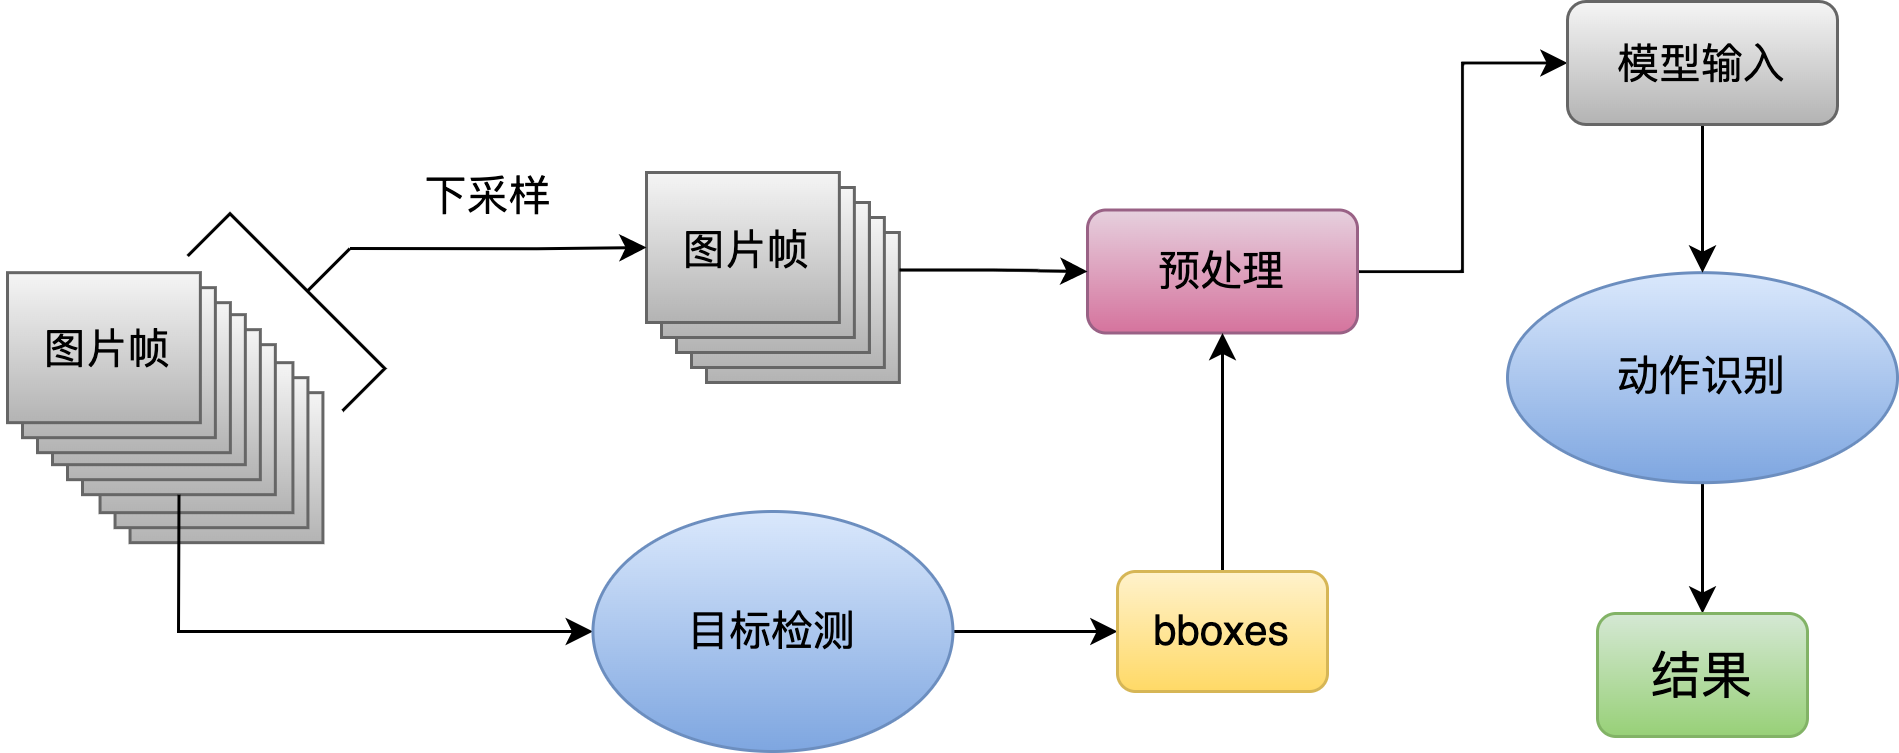

The diagram above was exported from draw.io. Its source (the exported page's mxGraphModel, read from the mxfile embedded in the PNG):
<mxGraphModel dx="946" dy="589" grid="1" gridSize="10" guides="1" tooltips="1" connect="1" arrows="1" fold="1" page="1" pageScale="1" pageWidth="1169" pageHeight="827" math="0" shadow="0">
  <root>
    <mxCell id="0" />
    <mxCell id="1" parent="0" />
    <mxCell id="i4C7o0GuX8twk1hJeVlQ-43" style="edgeStyle=orthogonalEdgeStyle;rounded=0;orthogonalLoop=1;jettySize=auto;html=1;exitX=0.5;exitY=1;exitDx=0;exitDy=0;entryX=0.5;entryY=0;entryDx=0;entryDy=0;fontSize=14;" edge="1" parent="1" source="i4C7o0GuX8twk1hJeVlQ-37" target="i4C7o0GuX8twk1hJeVlQ-11">
      <mxGeometry relative="1" as="geometry" />
    </mxCell>
    <mxCell id="i4C7o0GuX8twk1hJeVlQ-37" value="动作识别" style="ellipse;whiteSpace=wrap;html=1;fontSize=14;fillColor=#dae8fc;strokeColor=#6c8ebf;gradientColor=#7ea6e0;" vertex="1" parent="1">
      <mxGeometry x="820" y="300.39" width="130" height="70" as="geometry" />
    </mxCell>
    <mxCell id="i4C7o0GuX8twk1hJeVlQ-1" value="" style="group" vertex="1" connectable="0" parent="1">
      <mxGeometry x="320" y="300.39" width="120" height="90" as="geometry" />
    </mxCell>
    <mxCell id="i4C7o0GuX8twk1hJeVlQ-2" value="" style="group" vertex="1" connectable="0" parent="i4C7o0GuX8twk1hJeVlQ-1">
      <mxGeometry width="120" height="90" as="geometry" />
    </mxCell>
    <mxCell id="_2AYHa-0U6KOFNo2844P-14" value="" style="verticalLabelPosition=bottom;verticalAlign=top;html=1;shape=mxgraph.basic.layered_rect;dx=10;outlineConnect=0;fillColor=#f5f5f5;strokeColor=#666666;gradientColor=#b3b3b3;" parent="i4C7o0GuX8twk1hJeVlQ-2" vertex="1">
      <mxGeometry x="30.854285714285766" y="30" width="74.28571428571429" height="60" as="geometry" />
    </mxCell>
    <mxCell id="_2AYHa-0U6KOFNo2844P-15" value="" style="verticalLabelPosition=bottom;verticalAlign=top;html=1;shape=mxgraph.basic.layered_rect;dx=10;outlineConnect=0;fillColor=#f5f5f5;strokeColor=#666666;gradientColor=#b3b3b3;" parent="i4C7o0GuX8twk1hJeVlQ-2" vertex="1">
      <mxGeometry x="14.997142857142876" y="14" width="74.28571428571429" height="60" as="geometry" />
    </mxCell>
    <mxCell id="_2AYHa-0U6KOFNo2844P-16" value="" style="verticalLabelPosition=bottom;verticalAlign=top;html=1;shape=mxgraph.basic.layered_rect;dx=10;outlineConnect=0;fillColor=#f5f5f5;strokeColor=#666666;gradientColor=#b3b3b3;" parent="i4C7o0GuX8twk1hJeVlQ-2" vertex="1">
      <mxGeometry width="74.28571428571429" height="60" as="geometry" />
    </mxCell>
    <mxCell id="_2AYHa-0U6KOFNo2844P-29" value="" style="strokeWidth=1;html=1;shape=mxgraph.flowchart.annotation_2;align=left;labelPosition=right;pointerEvents=1;fontSize=14;rotation=135;" parent="i4C7o0GuX8twk1hJeVlQ-2" vertex="1">
      <mxGeometry x="80" y="-30.389999999999986" width="40" height="73" as="geometry" />
    </mxCell>
    <mxCell id="i4C7o0GuX8twk1hJeVlQ-15" value="图片帧" style="text;html=1;align=center;verticalAlign=middle;resizable=0;points=[];autosize=1;strokeColor=none;fillColor=none;fontSize=14;" vertex="1" parent="i4C7o0GuX8twk1hJeVlQ-2">
      <mxGeometry x="-2" y="11" width="70" height="30" as="geometry" />
    </mxCell>
    <mxCell id="i4C7o0GuX8twk1hJeVlQ-7" value="" style="group" vertex="1" connectable="0" parent="1">
      <mxGeometry x="533.0042857142857" y="267" width="84.28571428571433" height="70" as="geometry" />
    </mxCell>
    <mxCell id="i4C7o0GuX8twk1hJeVlQ-6" value="" style="verticalLabelPosition=bottom;verticalAlign=top;html=1;shape=mxgraph.basic.layered_rect;dx=10;outlineConnect=0;fillColor=#f5f5f5;strokeColor=#666666;gradientColor=#b3b3b3;" vertex="1" parent="i4C7o0GuX8twk1hJeVlQ-7">
      <mxGeometry x="10" y="10" width="74.28571428571429" height="60" as="geometry" />
    </mxCell>
    <mxCell id="i4C7o0GuX8twk1hJeVlQ-5" value="" style="verticalLabelPosition=bottom;verticalAlign=top;html=1;shape=mxgraph.basic.layered_rect;dx=10;outlineConnect=0;fillColor=#f5f5f5;strokeColor=#666666;gradientColor=#b3b3b3;" vertex="1" parent="i4C7o0GuX8twk1hJeVlQ-7">
      <mxGeometry width="74.28571428571429" height="60" as="geometry" />
    </mxCell>
    <mxCell id="i4C7o0GuX8twk1hJeVlQ-16" value="图片帧" style="text;html=1;align=center;verticalAlign=middle;resizable=0;points=[];autosize=1;strokeColor=none;fillColor=none;fontSize=14;" vertex="1" parent="i4C7o0GuX8twk1hJeVlQ-7">
      <mxGeometry x="-2.004285714285743" y="11" width="70" height="30" as="geometry" />
    </mxCell>
    <mxCell id="i4C7o0GuX8twk1hJeVlQ-11" value="&lt;font style=&quot;font-size: 17px;&quot;&gt;结果&lt;br&gt;&lt;/font&gt;" style="rounded=1;whiteSpace=wrap;html=1;fillColor=#d5e8d4;strokeColor=#82b366;fontSize=17;gradientColor=#97d077;" vertex="1" parent="1">
      <mxGeometry x="850" y="414" width="70" height="41" as="geometry" />
    </mxCell>
    <mxCell id="i4C7o0GuX8twk1hJeVlQ-38" style="edgeStyle=orthogonalEdgeStyle;rounded=0;orthogonalLoop=1;jettySize=auto;html=1;exitX=1;exitY=0.5;exitDx=0;exitDy=0;fontSize=14;entryX=0;entryY=0.5;entryDx=0;entryDy=0;" edge="1" parent="1" source="i4C7o0GuX8twk1hJeVlQ-19" target="i4C7o0GuX8twk1hJeVlQ-41">
      <mxGeometry relative="1" as="geometry">
        <mxPoint x="830.0042857142857" y="300" as="targetPoint" />
      </mxGeometry>
    </mxCell>
    <mxCell id="i4C7o0GuX8twk1hJeVlQ-19" value="预处理" style="rounded=1;whiteSpace=wrap;html=1;fontSize=14;fillColor=#e6d0de;gradientColor=#d5739d;strokeColor=#996185;" vertex="1" parent="1">
      <mxGeometry x="680" y="279.5" width="90" height="41" as="geometry" />
    </mxCell>
    <mxCell id="i4C7o0GuX8twk1hJeVlQ-20" style="edgeStyle=orthogonalEdgeStyle;rounded=0;orthogonalLoop=1;jettySize=auto;html=1;exitX=0;exitY=0.5;exitDx=0;exitDy=0;exitPerimeter=0;fontSize=14;entryX=0;entryY=0;entryDx=0;entryDy=25;entryPerimeter=0;" edge="1" parent="1" source="_2AYHa-0U6KOFNo2844P-29" target="i4C7o0GuX8twk1hJeVlQ-5">
      <mxGeometry relative="1" as="geometry">
        <mxPoint x="540" y="319" as="targetPoint" />
        <mxPoint x="464.14213562373084" y="236.96786437626906" as="sourcePoint" />
      </mxGeometry>
    </mxCell>
    <mxCell id="i4C7o0GuX8twk1hJeVlQ-21" value="下采样" style="text;html=1;align=center;verticalAlign=middle;resizable=0;points=[];autosize=1;strokeColor=none;fillColor=none;fontSize=14;" vertex="1" parent="1">
      <mxGeometry x="445" y="260" width="70" height="30" as="geometry" />
    </mxCell>
    <mxCell id="i4C7o0GuX8twk1hJeVlQ-28" style="edgeStyle=orthogonalEdgeStyle;rounded=0;orthogonalLoop=1;jettySize=auto;html=1;exitX=1;exitY=0.5;exitDx=0;exitDy=0;entryX=0;entryY=0.5;entryDx=0;entryDy=0;fontSize=14;" edge="1" parent="1" target="i4C7o0GuX8twk1hJeVlQ-26">
      <mxGeometry relative="1" as="geometry">
        <mxPoint x="635.1500000000001" y="420" as="sourcePoint" />
      </mxGeometry>
    </mxCell>
    <mxCell id="i4C7o0GuX8twk1hJeVlQ-29" style="edgeStyle=orthogonalEdgeStyle;rounded=0;orthogonalLoop=1;jettySize=auto;html=1;exitX=0.5;exitY=0;exitDx=0;exitDy=0;entryX=0.5;entryY=1;entryDx=0;entryDy=0;fontSize=14;" edge="1" parent="1" source="i4C7o0GuX8twk1hJeVlQ-26" target="i4C7o0GuX8twk1hJeVlQ-19">
      <mxGeometry relative="1" as="geometry" />
    </mxCell>
    <mxCell id="i4C7o0GuX8twk1hJeVlQ-26" value="bboxes" style="rounded=1;whiteSpace=wrap;html=1;fontSize=14;fillColor=#fff2cc;gradientColor=#ffd966;strokeColor=#d6b656;" vertex="1" parent="1">
      <mxGeometry x="690" y="400" width="70" height="40" as="geometry" />
    </mxCell>
    <mxCell id="i4C7o0GuX8twk1hJeVlQ-27" value="" style="endArrow=classic;html=1;rounded=0;fontSize=14;exitX=0;exitY=0;exitDx=42.142857142857146;exitDy=60;exitPerimeter=0;entryX=0;entryY=0.5;entryDx=0;entryDy=0;" edge="1" parent="1" source="_2AYHa-0U6KOFNo2844P-15">
      <mxGeometry width="50" height="50" relative="1" as="geometry">
        <mxPoint x="380" y="410" as="sourcePoint" />
        <mxPoint x="515.1500000000001" y="420" as="targetPoint" />
        <Array as="points">
          <mxPoint x="377" y="420" />
        </Array>
      </mxGeometry>
    </mxCell>
    <mxCell id="i4C7o0GuX8twk1hJeVlQ-30" style="edgeStyle=orthogonalEdgeStyle;rounded=0;orthogonalLoop=1;jettySize=auto;html=1;exitX=0;exitY=0;exitDx=74.28571428571429;exitDy=22.5;exitPerimeter=0;entryX=0;entryY=0.5;entryDx=0;entryDy=0;fontSize=14;" edge="1" parent="1" source="i4C7o0GuX8twk1hJeVlQ-6" target="i4C7o0GuX8twk1hJeVlQ-19">
      <mxGeometry relative="1" as="geometry" />
    </mxCell>
    <mxCell id="i4C7o0GuX8twk1hJeVlQ-36" value="目标检测" style="ellipse;whiteSpace=wrap;html=1;fontSize=14;fillColor=#dae8fc;strokeColor=#6c8ebf;gradientColor=#7ea6e0;" vertex="1" parent="1">
      <mxGeometry x="515.15" y="380" width="120" height="80" as="geometry" />
    </mxCell>
    <mxCell id="i4C7o0GuX8twk1hJeVlQ-42" style="edgeStyle=orthogonalEdgeStyle;rounded=0;orthogonalLoop=1;jettySize=auto;html=1;exitX=0.5;exitY=1;exitDx=0;exitDy=0;entryX=0.5;entryY=0;entryDx=0;entryDy=0;fontSize=14;" edge="1" parent="1" source="i4C7o0GuX8twk1hJeVlQ-41" target="i4C7o0GuX8twk1hJeVlQ-37">
      <mxGeometry relative="1" as="geometry" />
    </mxCell>
    <mxCell id="i4C7o0GuX8twk1hJeVlQ-41" value="模型输入" style="rounded=1;whiteSpace=wrap;html=1;fontSize=14;fillColor=#f5f5f5;gradientColor=#b3b3b3;strokeColor=#666666;" vertex="1" parent="1">
      <mxGeometry x="840" y="210" width="90" height="41" as="geometry" />
    </mxCell>
  </root>
</mxGraphModel>